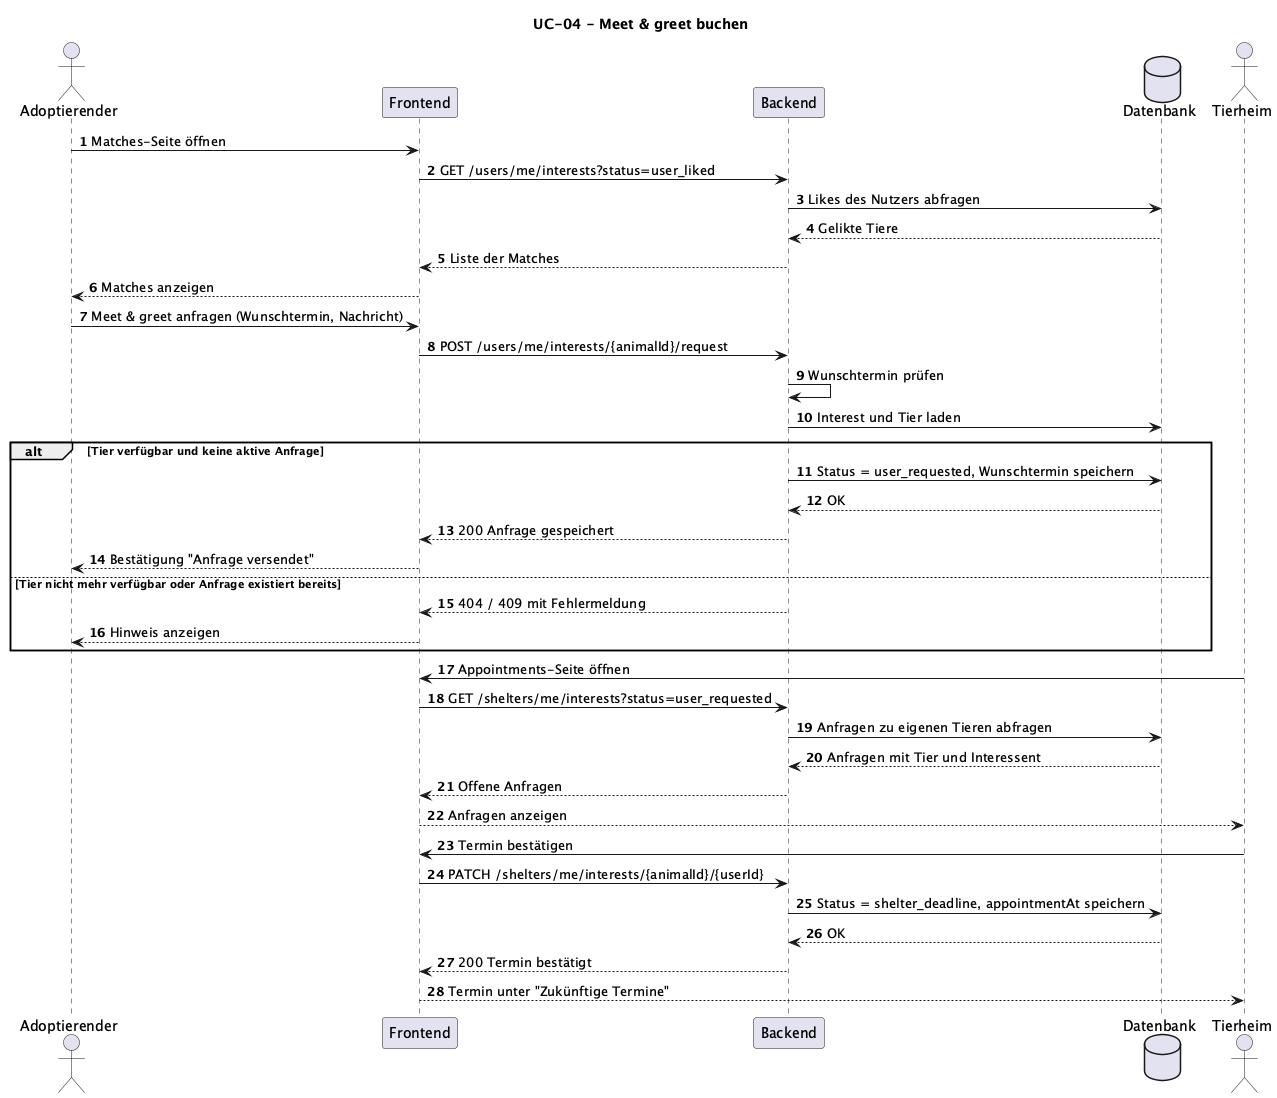

The diagram above was rendered by PlantUML. Its source (embedded in the PNG):
@startuml
title UC-04 - Meet & greet buchen

autonumber

actor "Adoptierender" as User
participant "Frontend" as FE
participant "Backend" as BE
database "Datenbank" as DB
actor "Tierheim" as Shelter

User -> FE: Matches-Seite öffnen
FE -> BE: GET /users/me/interests?status=user_liked
BE -> DB: Likes des Nutzers abfragen
DB --> BE: Gelikte Tiere
BE --> FE: Liste der Matches
FE --> User: Matches anzeigen

User -> FE: Meet & greet anfragen (Wunschtermin, Nachricht)
FE -> BE: POST /users/me/interests/{animalId}/request
BE -> BE: Wunschtermin prüfen
BE -> DB: Interest und Tier laden

alt Tier verfügbar und keine aktive Anfrage
    BE -> DB: Status = user_requested, Wunschtermin speichern
    DB --> BE: OK
    BE --> FE: 200 Anfrage gespeichert
    FE --> User: Bestätigung "Anfrage versendet"
else Tier nicht mehr verfügbar oder Anfrage existiert bereits
    BE --> FE: 404 / 409 mit Fehlermeldung
    FE --> User: Hinweis anzeigen
end

Shelter -> FE: Appointments-Seite öffnen
FE -> BE: GET /shelters/me/interests?status=user_requested
BE -> DB: Anfragen zu eigenen Tieren abfragen
DB --> BE: Anfragen mit Tier und Interessent
BE --> FE: Offene Anfragen
FE --> Shelter: Anfragen anzeigen

Shelter -> FE: Termin bestätigen
FE -> BE: PATCH /shelters/me/interests/{animalId}/{userId}
BE -> DB: Status = shelter_deadline, appointmentAt speichern
DB --> BE: OK
BE --> FE: 200 Termin bestätigt
FE --> Shelter: Termin unter "Zukünftige Termine"
@enduml